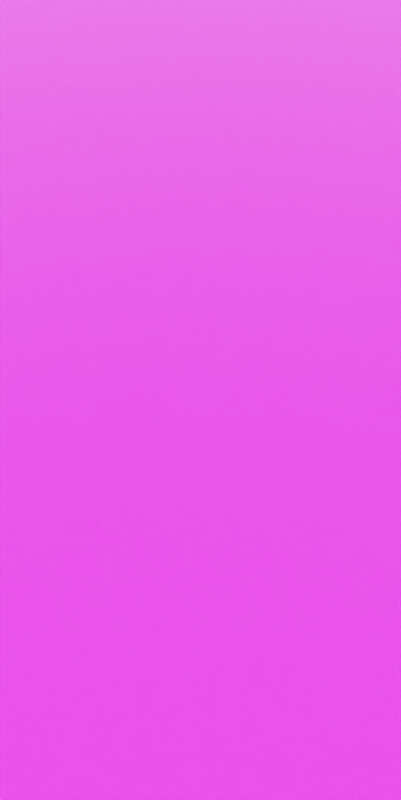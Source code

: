# Source: visualisation.blend  (saved by Blender 2.83.18; exported with 4.5.12 LTS)
import bpy
from mathutils import Matrix  # noqa: F401  (used for matrix-valued properties, if any)

bpy.ops.wm.read_factory_settings(use_empty=True)
scene = bpy.context.scene
scene.name = 'floor'

# ---- images (referenced by path relative to the original .blend; pixels are not part of the script)
import os
ASSET_DIR = os.environ.get("B2B_ASSET_DIR", "")  # directory of the original .blend (textures are referenced by path, not embedded)
HERE = os.path.dirname(os.path.abspath(__file__))  # packed textures are extracted next to this script under _unpacked/

def load_image(name, relpath, width, height, colorspace="sRGB"):
    """Load a texture the original file referenced (path relative to the .blend, or extracted next to this script)."""
    p = next((c for c in (os.path.join(HERE, relpath), os.path.join(ASSET_DIR, relpath)) if relpath and os.path.exists(c)), "")
    if p:
        img = bpy.data.images.load(p, check_existing=True)
        img.name = name
    else:  # same state as the original file: an image datablock whose file is absent (Cycles renders it pink)
        img = bpy.data.images.new(name, width, height)
        img.source = "FILE"
        img.filepath = "//" + (relpath or name)
    img.colorspace_settings.name = colorspace
    return img
img_heighta_png = load_image('heightA.png', 'heightA.png', 1024, 1024, 'Non-Color')
img_zigc_png = load_image('zigC.png', 'zigC.png', 1024, 1024, 'sRGB')
img_publongtable_exr = load_image('PubLongTable.exr', 'PubLongTable.exr', 1024, 1024, 'Linear Rec.709')

# ---- materials (node trees are filled in below, after node groups)
mat_pubfloor = bpy.data.materials.new('PubFloor')
mat_pubfloor.displacement_method = 'BOTH'

# ---- node groups
ng_auto_smooth = bpy.data.node_groups.new('Auto Smooth', 'GeometryNodeTree')
_s = ng_auto_smooth.interface.new_socket(name='Geometry', in_out='OUTPUT', socket_type='NodeSocketGeometry')
_s = ng_auto_smooth.interface.new_socket(name='Geometry', in_out='INPUT', socket_type='NodeSocketGeometry')
_s = ng_auto_smooth.interface.new_socket(name='Angle', in_out='INPUT', socket_type='NodeSocketFloat')
_s.subtype = 'ANGLE'
_s.min_value = 0.0
_s.max_value = 3.142
ng_auto_smooth.is_modifier = True
_N = ng_auto_smooth.nodes; _L = ng_auto_smooth.links
n0 = _N.new('NodeGroupOutput'); n0.name = 'Group Output'; n0.location = (480, -100)
n1 = _N.new('NodeGroupInput'); n1.name = 'Group Input'; n1.location = (-420, -300)
n2 = _N.new('NodeGroupInput'); n2.name = 'Group Input.001'; n2.location = (-60, -100)
n3 = _N.new('GeometryNodeSetShadeSmooth'); n3.name = 'Set Shade Smooth'; n3.location = (120, -100)
n3.domain = 'EDGE'
n4 = _N.new('GeometryNodeSetShadeSmooth'); n4.name = 'Set Shade Smooth.001'; n4.location = (300, -100)
n5 = _N.new('GeometryNodeInputMeshEdgeAngle'); n5.name = 'Edge Angle'; n5.location = (-420, -220)
n6 = _N.new('GeometryNodeInputEdgeSmooth'); n6.name = 'Is Edge Smooth'; n6.location = (-60, -160)
n7 = _N.new('GeometryNodeInputShadeSmooth'); n7.name = 'Is Face Smooth'; n7.location = (-240, -340)
n8 = _N.new('FunctionNodeBooleanMath'); n8.name = 'Boolean Math'; n8.location = (-60, -220)
n9 = _N.new('FunctionNodeCompare'); n9.name = 'Compare'; n9.location = (-240, -180)
n9.operation = 'LESS_EQUAL'
_L.new(n5.outputs[0], n9.inputs[0])
_L.new(n4.outputs[0], n0.inputs[0])
_L.new(n1.outputs[1], n9.inputs[1])
_L.new(n9.outputs[0], n8.inputs[0])
_L.new(n7.outputs[0], n8.inputs[1])
_L.new(n2.outputs[0], n3.inputs[0])
_L.new(n6.outputs[0], n3.inputs[1])
_L.new(n3.outputs[0], n4.inputs[0])
_L.new(n8.outputs[0], n3.inputs[2])
n0.is_active_output = True

# ---- material node trees
mat_pubfloor.use_nodes = True; mat_pubfloor.node_tree.nodes.clear()
_N = mat_pubfloor.node_tree.nodes; _L = mat_pubfloor.node_tree.links
n0 = _N.new('ShaderNodeDisplacement'); n0.name = 'Displacement'; n0.location = (71, -306)
n0.inputs[2].default_value = 0.0075
n1 = _N.new('ShaderNodeOutputMaterial'); n1.name = 'Material Output'; n1.location = (356, -232)
n2 = _N.new('ShaderNodeBsdfPrincipled'); n2.name = 'Principled BSDF'; n2.location = (10, 300)
n2.distribution = 'GGX'
n2.subsurface_method = 'BURLEY'
n2.inputs[2].default_value = 0.25
n2.inputs[3].default_value = 1.45
n2.inputs[27].default_value = (0.0, 0.0, 0.0, 1.0)
n2.inputs[28].default_value = 1.0
n3 = _N.new('ShaderNodeTexImage'); n3.name = 'Image Texture'; n3.location = (-444, -119)
n3.image = img_heighta_png
n3.interpolation = 'Cubic'
n4 = _N.new('ShaderNodeValToRGB'); n4.name = 'ColorRamp'; n4.location = (-461, -38)
n4.hide = True
while len(n4.color_ramp.elements) > 1: n4.color_ramp.elements.remove(n4.color_ramp.elements[-1])
n4.color_ramp.elements[0].position = 0.0; n4.color_ramp.elements[0].color = (0.0, 0.0, 0.0, 1.0)
_e = n4.color_ramp.elements.new(1.0); _e.color = (1.0, 1.0, 1.0, 1.0)
n5 = _N.new('ShaderNodeTexImage'); n5.name = 'Image Texture.001'; n5.location = (-428, 291)
n5.image = img_zigc_png
n5.interpolation = 'Cubic'
_L.new(n3.outputs[0], n0.inputs[0])
_L.new(n0.outputs[0], n1.inputs[2])
_L.new(n2.outputs[0], n1.inputs[0])
_L.new(n3.outputs[0], n4.inputs[0])
_L.new(n5.outputs[0], n2.inputs[0])
n1.is_active_output = True

# ---- world
world_pub = bpy.data.worlds.new('Pub'); scene.world = world_pub
world_pub.use_nodes = True; world_pub.node_tree.nodes.clear()
_N = world_pub.node_tree.nodes; _L = world_pub.node_tree.links
n0 = _N.new('ShaderNodeOutputWorld'); n0.name = 'World Output'; n0.location = (300, 300)
n1 = _N.new('ShaderNodeBackground'); n1.name = 'Background'; n1.location = (10, 300)
n1.inputs[1].default_value = 2.0
n2 = _N.new('ShaderNodeTexCoord'); n2.name = 'Texture Coordinate'; n2.location = (-1191, 359)
n3 = _N.new('ShaderNodeMapping'); n3.name = 'Mapping'; n3.location = (-981, 376)
n3.width = 240
n3.inputs[2].default_value = (0.0, 0.0, 4.353)
n4 = _N.new('ShaderNodeHueSaturation'); n4.name = 'Hue Saturation Value'; n4.location = (-331, 346)
n4.inputs[1].default_value = 0.0
n5 = _N.new('ShaderNodeTexEnvironment'); n5.name = 'Environment Texture'; n5.location = (-672, 339)
n5.image = img_publongtable_exr
n5.interpolation = 'Cubic'
_L.new(n1.outputs[0], n0.inputs[0])
_L.new(n3.outputs[0], n5.inputs[0])
_L.new(n2.outputs[0], n3.inputs[0])
_L.new(n5.outputs[0], n4.inputs[4])
_L.new(n4.outputs[0], n1.inputs[0])
n0.is_active_output = True
world_pub.use_sun_shadow = False
world_pub.sun_shadow_jitter_overblur = 0.0

# ---- cameras
cam_camera_003 = bpy.data.cameras.new('Camera.003')

# ---- meshes
me_plane_001 = bpy.data.meshes.new('Plane.001')
me_plane_001.from_pydata([(-1.0, -1.0, 0.0), (1.0, -1.0, 0.0), (-1.0, 1.0, 0.0), (1.0, 1.0, 0.0), (-1.0, 0.0, 0.0), (1.0, 0.0, 0.0), (-1.0, -0.5, 0.0), (0.0, -1.0, 0.0), (1.0, 0.5, 0.0), (0.0, 1.0, 0.0), (-1.0, 0.5, 0.0), (1.0, -0.5, 0.0), (0.0, 0.0, 0.0), (0.0, -0.5, 0.0), (0.0, 0.5, 0.0), (-1.0, -0.75, 0.0), (0.5, -1.0, 0.0), (1.0, 0.75, 0.0), (-0.5, 1.0, 0.0), (-1.0, 0.25, 0.0), (1.0, -0.25, 0.0), (-0.5, 0.0, 0.0), (-1.0, -0.25, 0.0), (-0.5, -1.0, 0.0), (1.0, 0.25, 0.0), (0.5, 1.0, 0.0), (-1.0, 0.75, 0.0), (1.0, -0.75, 0.0), (0.5, 0.0, 0.0), (0.0, -0.25, 0.0), (0.0, -0.75, 0.0), (-0.5, -0.5, 0.0), (0.5, -0.5, 0.0), (0.0, 0.75, 0.0), (0.0, 0.25, 0.0), (-0.5, 0.5, 0.0), (0.5, 0.5, 0.0), (0.5, 0.25, 0.0), (-0.5, 0.25, 0.0), (-0.5, 0.75, 0.0), (0.5, -0.75, 0.0), (-0.5, -0.75, 0.0), (-0.5, -0.25, 0.0), (0.5, -0.25, 0.0), (0.5, 0.75, 0.0), (-1.0, -0.875, 0.0), (0.75, -1.0, 0.0), (1.0, 0.875, 0.0), (-0.75, 1.0, 0.0), (-1.0, 0.125, 0.0), (1.0, -0.125, 0.0), (-0.75, 0.0, 0.0), (-1.0, -0.375, 0.0), (-0.25, -1.0, 0.0), (1.0, 0.375, 0.0), (0.25, 1.0, 0.0), (-1.0, 0.625, 0.0), (1.0, -0.625, 0.0), (0.25, 0.0, 0.0), (0.0, -0.125, 0.0), (0.0, -0.625, 0.0), (-0.75, -0.5, 0.0), (0.25, -0.5, 0.0), (0.0, 0.875, 0.0), (0.0, 0.375, 0.0), (-0.75, 0.5, 0.0), (0.25, 0.5, 0.0), (-1.0, -0.625, 0.0), (0.25, -1.0, 0.0), (1.0, 0.625, 0.0), (-0.25, 1.0, 0.0), (-1.0, 0.375, 0.0), (1.0, -0.375, 0.0), (-0.25, 0.0, 0.0), (-1.0, -0.125, 0.0), (-0.75, -1.0, 0.0), (1.0, 0.125, 0.0), (0.75, 1.0, 0.0), (-1.0, 0.875, 0.0), (1.0, -0.875, 0.0), (0.75, 0.0, 0.0), (0.0, -0.375, 0.0), (0.0, -0.875, 0.0), (-0.25, -0.5, 0.0), (0.75, -0.5, 0.0), (0.0, 0.625, 0.0), (0.0, 0.125, 0.0), (-0.25, 0.5, 0.0), (0.75, 0.5, 0.0), (0.5, 0.375, 0.0), (0.5, 0.125, 0.0), (0.25, 0.25, 0.0), (0.75, 0.25, 0.0), (-0.5, 0.375, 0.0), (-0.5, 0.125, 0.0), (-0.75, 0.25, 0.0), (-0.25, 0.25, 0.0), (-0.5, 0.875, 0.0), (-0.5, 0.625, 0.0), (-0.75, 0.75, 0.0), (-0.25, 0.75, 0.0), (0.5, -0.625, 0.0), (0.5, -0.875, 0.0), (0.25, -0.75, 0.0), (0.75, -0.75, 0.0), (-0.5, -0.625, 0.0), (-0.5, -0.875, 0.0), (-0.75, -0.75, 0.0), (-0.25, -0.75, 0.0), (-0.5, -0.125, 0.0), (-0.5, -0.375, 0.0), (-0.75, -0.25, 0.0), (-0.25, -0.25, 0.0), (0.5, -0.125, 0.0), (0.5, -0.375, 0.0), (0.25, -0.25, 0.0), (0.75, -0.25, 0.0), (0.5, 0.875, 0.0), (0.5, 0.625, 0.0), (0.25, 0.75, 0.0), (0.75, 0.75, 0.0), (0.75, 0.625, 0.0), (0.25, 0.625, 0.0), (0.25, 0.875, 0.0), (0.75, -0.375, 0.0), (0.25, -0.375, 0.0), (0.25, -0.125, 0.0), (-0.25, -0.375, 0.0), (-0.75, -0.375, 0.0), (-0.75, -0.125, 0.0), (-0.25, -0.875, 0.0), (-0.75, -0.875, 0.0), (-0.75, -0.625, 0.0), (0.75, -0.875, 0.0), (0.25, -0.875, 0.0), (0.25, -0.625, 0.0), (-0.25, 0.625, 0.0), (-0.75, 0.625, 0.0), (-0.75, 0.875, 0.0), (-0.25, 0.125, 0.0), (-0.75, 0.125, 0.0), (-0.75, 0.375, 0.0), (0.75, 0.125, 0.0), (0.25, 0.125, 0.0), (0.25, 0.375, 0.0), (0.75, 0.375, 0.0), (-0.25, 0.375, 0.0), (-0.25, 0.875, 0.0), (0.75, -0.625, 0.0), (-0.25, -0.625, 0.0), (-0.25, -0.125, 0.0), (0.75, -0.125, 0.0), (0.75, 0.875, 0.0)], [], [(152, 47, 3, 77), (151, 50, 5, 80), (150, 59, 12, 73), (149, 60, 13, 83), (148, 57, 11, 84), (147, 63, 9, 70), (146, 64, 14, 87), (145, 54, 8, 88), (144, 89, 36, 66), (143, 90, 37, 91), (142, 76, 24, 92), (141, 93, 35, 65), (140, 94, 38, 95), (139, 86, 34, 96), (138, 97, 18, 48), (137, 98, 39, 99), (136, 85, 33, 100), (135, 101, 32, 62), (134, 102, 40, 103), (133, 79, 27, 104), (132, 105, 31, 61), (131, 106, 41, 107), (130, 82, 30, 108), (129, 109, 21, 51), (128, 110, 42, 111), (127, 81, 29, 112), (126, 113, 28, 58), (125, 114, 43, 115), (124, 72, 20, 116), (123, 117, 25, 55), (122, 118, 44, 119), (121, 69, 17, 120), (118, 121, 120, 44), (36, 88, 121, 118), (88, 8, 69, 121), (85, 122, 119, 33), (14, 66, 122, 85), (66, 36, 118, 122), (63, 123, 55, 9), (33, 119, 123, 63), (119, 44, 117, 123), (114, 124, 116, 43), (32, 84, 124, 114), (84, 11, 72, 124), (81, 125, 115, 29), (13, 62, 125, 81), (62, 32, 114, 125), (59, 126, 58, 12), (29, 115, 126, 59), (115, 43, 113, 126), (110, 127, 112, 42), (31, 83, 127, 110), (83, 13, 81, 127), (52, 128, 111, 22), (6, 61, 128, 52), (61, 31, 110, 128), (74, 129, 51, 4), (22, 111, 129, 74), (111, 42, 109, 129), (106, 130, 108, 41), (23, 53, 130, 106), (53, 7, 82, 130), (45, 131, 107, 15), (0, 75, 131, 45), (75, 23, 106, 131), (67, 132, 61, 6), (15, 107, 132, 67), (107, 41, 105, 132), (102, 133, 104, 40), (16, 46, 133, 102), (46, 1, 79, 133), (82, 134, 103, 30), (7, 68, 134, 82), (68, 16, 102, 134), (60, 135, 62, 13), (30, 103, 135, 60), (103, 40, 101, 135), (98, 136, 100, 39), (35, 87, 136, 98), (87, 14, 85, 136), (56, 137, 99, 26), (10, 65, 137, 56), (65, 35, 98, 137), (78, 138, 48, 2), (26, 99, 138, 78), (99, 39, 97, 138), (94, 139, 96, 38), (21, 73, 139, 94), (73, 12, 86, 139), (49, 140, 95, 19), (4, 51, 140, 49), (51, 21, 94, 140), (71, 141, 65, 10), (19, 95, 141, 71), (95, 38, 93, 141), (90, 142, 92, 37), (28, 80, 142, 90), (80, 5, 76, 142), (86, 143, 91, 34), (12, 58, 143, 86), (58, 28, 90, 143), (64, 144, 66, 14), (34, 91, 144, 64), (91, 37, 89, 144), (89, 145, 88, 36), (37, 92, 145, 89), (92, 24, 54, 145), (93, 146, 87, 35), (38, 96, 146, 93), (96, 34, 64, 146), (97, 147, 70, 18), (39, 100, 147, 97), (100, 33, 63, 147), (101, 148, 84, 32), (40, 104, 148, 101), (104, 27, 57, 148), (105, 149, 83, 31), (41, 108, 149, 105), (108, 30, 60, 149), (109, 150, 73, 21), (42, 112, 150, 109), (112, 29, 59, 150), (113, 151, 80, 28), (43, 116, 151, 113), (116, 20, 50, 151), (117, 152, 77, 25), (44, 120, 152, 117), (120, 17, 47, 152)])
me_plane_001.polygons.foreach_set('use_smooth', [True] * 128)
_uv = me_plane_001.uv_layers.new(name='UVMap')
_uv.uv.foreach_set('vector', [0.1251, 0.06259, 9.999e-05, 0.06259, 9.998e-05, 0.0001001, 0.1251, 0.0001001, 0.1251, 0.5625, 0.0001, 0.5625, 0.0001, 0.5, 0.1251, 0.5, 0.625, 0.5625, 0.5, 0.5625, 0.5, 0.5, 0.625, 0.5, 0.625, 0.8124, 0.5, 0.8124, 0.5, 0.7499, 0.625, 0.7499, 0.1251, 0.8124, 0.0001001, 0.8124, 0.0001, 0.75, 0.1251, 0.75, 0.625, 0.06259, 0.5, 0.06259, 0.5, 0.0001001, 0.625, 0.0001, 0.625, 0.3125, 0.5, 0.3125, 0.5, 0.2501, 0.625, 0.25, 0.1251, 0.3125, 0.0001, 0.3125, 0.0001, 0.2501, 0.1251, 0.2501, 0.375, 0.3125, 0.25, 0.3125, 0.25, 0.2501, 0.375, 0.2501, 0.375, 0.4375, 0.25, 0.4375, 0.25, 0.375, 0.375, 0.375, 0.1251, 0.4375, 0.0001, 0.4375, 0.0001, 0.375, 0.1251, 0.375, 0.8749, 0.3125, 0.7499, 0.3125, 0.7499, 0.25, 0.8749, 0.25, 0.8749, 0.4375, 0.7499, 0.4375, 0.7499, 0.375, 0.8749, 0.375, 0.625, 0.4375, 0.5, 0.4375, 0.5, 0.375, 0.625, 0.375, 0.8749, 0.06259, 0.7499, 0.06259, 0.7499, 0.0001, 0.8749, 0.0001, 0.8749, 0.1876, 0.7499, 0.1876, 0.7499, 0.1251, 0.8749, 0.1251, 0.625, 0.1876, 0.5, 0.1876, 0.5, 0.1251, 0.625, 0.1251, 0.375, 0.8124, 0.2501, 0.8124, 0.2501, 0.7499, 0.375, 0.7499, 0.375, 0.9374, 0.2501, 0.9374, 0.2501, 0.8749, 0.375, 0.8749, 0.1251, 0.9374, 0.0001001, 0.9374, 0.0001001, 0.8749, 0.1251, 0.8749, 0.8749, 0.8124, 0.7499, 0.8124, 0.7499, 0.7499, 0.8749, 0.7499, 0.8749, 0.9374, 0.7499, 0.9374, 0.7499, 0.8749, 0.8749, 0.8749, 0.625, 0.9374, 0.5, 0.9374, 0.5, 0.8749, 0.625, 0.8749, 0.8749, 0.5625, 0.7499, 0.5625, 0.7499, 0.5, 0.8749, 0.5, 0.8749, 0.6875, 0.7499, 0.6875, 0.7499, 0.625, 0.8749, 0.625, 0.625, 0.6875, 0.5, 0.6875, 0.5, 0.625, 0.625, 0.625, 0.375, 0.5625, 0.2501, 0.5625, 0.25, 0.5, 0.375, 0.5, 0.375, 0.6875, 0.2501, 0.6875, 0.2501, 0.625, 0.375, 0.625, 0.1251, 0.6875, 0.0001, 0.6875, 0.0001, 0.625, 0.1251, 0.625, 0.375, 0.06259, 0.25, 0.06259, 0.25, 0.0001001, 0.375, 0.0001001, 0.375, 0.1876, 0.25, 0.1876, 0.25, 0.1251, 0.375, 0.1251, 0.1251, 0.1876, 0.0001, 0.1876, 9.999e-05, 0.1251, 0.1251, 0.1251, 0.25, 0.1876, 0.1251, 0.1876, 0.1251, 0.1251, 0.25, 0.1251, 0.25, 0.2501, 0.1251, 0.2501, 0.1251, 0.1876, 0.25, 0.1876, 0.1251, 0.2501, 0.0001, 0.2501, 0.0001, 0.1876, 0.1251, 0.1876, 0.5, 0.1876, 0.375, 0.1876, 0.375, 0.1251, 0.5, 0.1251, 0.5, 0.2501, 0.375, 0.2501, 0.375, 0.1876, 0.5, 0.1876, 0.375, 0.2501, 0.25, 0.2501, 0.25, 0.1876, 0.375, 0.1876, 0.5, 0.06259, 0.375, 0.06259, 0.375, 0.0001001, 0.5, 0.0001001, 0.5, 0.1251, 0.375, 0.1251, 0.375, 0.06259, 0.5, 0.06259, 0.375, 0.1251, 0.25, 0.1251, 0.25, 0.06259, 0.375, 0.06259, 0.2501, 0.6875, 0.1251, 0.6875, 0.1251, 0.625, 0.2501, 0.625, 0.2501, 0.7499, 0.1251, 0.75, 0.1251, 0.6875, 0.2501, 0.6875, 0.1251, 0.75, 0.0001, 0.75, 0.0001, 0.6875, 0.1251, 0.6875, 0.5, 0.6875, 0.375, 0.6875, 0.375, 0.625, 0.5, 0.625, 0.5, 0.7499, 0.375, 0.7499, 0.375, 0.6875, 0.5, 0.6875, 0.375, 0.7499, 0.2501, 0.7499, 0.2501, 0.6875, 0.375, 0.6875, 0.5, 0.5625, 0.375, 0.5625, 0.375, 0.5, 0.5, 0.5, 0.5, 0.625, 0.375, 0.625, 0.375, 0.5625, 0.5, 0.5625, 0.375, 0.625, 0.2501, 0.625, 0.2501, 0.5625, 0.375, 0.5625, 0.7499, 0.6875, 0.625, 0.6875, 0.625, 0.625, 0.7499, 0.625, 0.7499, 0.7499, 0.625, 0.7499, 0.625, 0.6875, 0.7499, 0.6875, 0.625, 0.7499, 0.5, 0.7499, 0.5, 0.6875, 0.625, 0.6875, 0.9999, 0.6875, 0.8749, 0.6875, 0.8749, 0.625, 0.9999, 0.625, 0.9999, 0.7499, 0.8749, 0.7499, 0.8749, 0.6875, 0.9999, 0.6875, 0.8749, 0.7499, 0.7499, 0.7499, 0.7499, 0.6875, 0.8749, 0.6875, 0.9999, 0.5625, 0.8749, 0.5625, 0.8749, 0.5, 0.9999, 0.5, 0.9999, 0.625, 0.8749, 0.625, 0.8749, 0.5625, 0.9999, 0.5625, 0.8749, 0.625, 0.7499, 0.625, 0.7499, 0.5625, 0.8749, 0.5625, 0.7499, 0.9374, 0.625, 0.9374, 0.625, 0.8749, 0.7499, 0.8749, 0.7499, 0.9999, 0.625, 0.9999, 0.625, 0.9374, 0.7499, 0.9374, 0.625, 0.9999, 0.5, 0.9999, 0.5, 0.9374, 0.625, 0.9374, 0.9999, 0.9374, 0.8749, 0.9374, 0.8749, 0.8749, 0.9999, 0.8749, 0.9999, 0.9999, 0.8749, 0.9999, 0.8749, 0.9374, 0.9999, 0.9374, 0.8749, 0.9999, 0.7499, 0.9999, 0.7499, 0.9374, 0.8749, 0.9374, 0.9999, 0.8124, 0.8749, 0.8124, 0.8749, 0.7499, 0.9999, 0.7499, 0.9999, 0.8749, 0.8749, 0.8749, 0.8749, 0.8124, 0.9999, 0.8124, 0.8749, 0.8749, 0.7499, 0.8749, 0.7499, 0.8124, 0.8749, 0.8124, 0.2501, 0.9374, 0.1251, 0.9374, 0.1251, 0.8749, 0.2501, 0.8749, 0.2501, 0.9999, 0.1251, 0.9999, 0.1251, 0.9374, 0.2501, 0.9374, 0.1251, 0.9999, 0.0001001, 0.9999, 0.0001001, 0.9374, 0.1251, 0.9374, 0.5, 0.9374, 0.375, 0.9374, 0.375, 0.8749, 0.5, 0.8749, 0.5, 0.9999, 0.375, 0.9999, 0.375, 0.9374, 0.5, 0.9374, 0.375, 0.9999, 0.2501, 0.9999, 0.2501, 0.9374, 0.375, 0.9374, 0.5, 0.8124, 0.375, 0.8124, 0.375, 0.7499, 0.5, 0.7499, 0.5, 0.8749, 0.375, 0.8749, 0.375, 0.8124, 0.5, 0.8124, 0.375, 0.8749, 0.2501, 0.8749, 0.2501, 0.8124, 0.375, 0.8124, 0.7499, 0.1876, 0.625, 0.1876, 0.625, 0.1251, 0.7499, 0.1251, 0.7499, 0.25, 0.625, 0.25, 0.625, 0.1876, 0.7499, 0.1876, 0.625, 0.25, 0.5, 0.2501, 0.5, 0.1876, 0.625, 0.1876, 0.9999, 0.1876, 0.8749, 0.1876, 0.8749, 0.1251, 0.9999, 0.1251, 0.9999, 0.25, 0.8749, 0.25, 0.8749, 0.1876, 0.9999, 0.1876, 0.8749, 0.25, 0.7499, 0.25, 0.7499, 0.1876, 0.8749, 0.1876, 0.9999, 0.06259, 0.8749, 0.06259, 0.8749, 0.0001, 0.9999, 9.998e-05, 0.9999, 0.1251, 0.8749, 0.1251, 0.8749, 0.06259, 0.9999, 0.06259, 0.8749, 0.1251, 0.7499, 0.1251, 0.7499, 0.06259, 0.8749, 0.06259, 0.7499, 0.4375, 0.625, 0.4375, 0.625, 0.375, 0.7499, 0.375, 0.7499, 0.5, 0.625, 0.5, 0.625, 0.4375, 0.7499, 0.4375, 0.625, 0.5, 0.5, 0.5, 0.5, 0.4375, 0.625, 0.4375, 0.9999, 0.4375, 0.8749, 0.4375, 0.8749, 0.375, 0.9999, 0.375, 0.9999, 0.5, 0.8749, 0.5, 0.8749, 0.4375, 0.9999, 0.4375, 0.8749, 0.5, 0.7499, 0.5, 0.7499, 0.4375, 0.8749, 0.4375, 0.9999, 0.3125, 0.8749, 0.3125, 0.8749, 0.25, 0.9999, 0.25, 0.9999, 0.375, 0.8749, 0.375, 0.8749, 0.3125, 0.9999, 0.3125, 0.8749, 0.375, 0.7499, 0.375, 0.7499, 0.3125, 0.8749, 0.3125, 0.25, 0.4375, 0.1251, 0.4375, 0.1251, 0.375, 0.25, 0.375, 0.25, 0.5, 0.1251, 0.5, 0.1251, 0.4375, 0.25, 0.4375, 0.1251, 0.5, 0.0001, 0.5, 0.0001, 0.4375, 0.1251, 0.4375, 0.5, 0.4375, 0.375, 0.4375, 0.375, 0.375, 0.5, 0.375, 0.5, 0.5, 0.375, 0.5, 0.375, 0.4375, 0.5, 0.4375, 0.375, 0.5, 0.25, 0.5, 0.25, 0.4375, 0.375, 0.4375, 0.5, 0.3125, 0.375, 0.3125, 0.375, 0.2501, 0.5, 0.2501, 0.5, 0.375, 0.375, 0.375, 0.375, 0.3125, 0.5, 0.3125, 0.375, 0.375, 0.25, 0.375, 0.25, 0.3125, 0.375, 0.3125, 0.25, 0.3125, 0.1251, 0.3125, 0.1251, 0.2501, 0.25, 0.2501, 0.25, 0.375, 0.1251, 0.375, 0.1251, 0.3125, 0.25, 0.3125, 0.1251, 0.375, 0.0001, 0.375, 0.0001, 0.3125, 0.1251, 0.3125, 0.7499, 0.3125, 0.625, 0.3125, 0.625, 0.25, 0.7499, 0.25, 0.7499, 0.375, 0.625, 0.375, 0.625, 0.3125, 0.7499, 0.3125, 0.625, 0.375, 0.5, 0.375, 0.5, 0.3125, 0.625, 0.3125, 0.7499, 0.06259, 0.625, 0.06259, 0.625, 0.0001, 0.7499, 0.0001, 0.7499, 0.1251, 0.625, 0.1251, 0.625, 0.06259, 0.7499, 0.06259, 0.625, 0.1251, 0.5, 0.1251, 0.5, 0.06259, 0.625, 0.06259, 0.2501, 0.8124, 0.1251, 0.8124, 0.1251, 0.75, 0.2501, 0.7499, 0.2501, 0.8749, 0.1251, 0.8749, 0.1251, 0.8124, 0.2501, 0.8124, 0.1251, 0.8749, 0.0001001, 0.8749, 0.0001001, 0.8124, 0.1251, 0.8124, 0.7499, 0.8124, 0.625, 0.8124, 0.625, 0.7499, 0.7499, 0.7499, 0.7499, 0.8749, 0.625, 0.8749, 0.625, 0.8124, 0.7499, 0.8124, 0.625, 0.8749, 0.5, 0.8749, 0.5, 0.8124, 0.625, 0.8124, 0.7499, 0.5625, 0.625, 0.5625, 0.625, 0.5, 0.7499, 0.5, 0.7499, 0.625, 0.625, 0.625, 0.625, 0.5625, 0.7499, 0.5625, 0.625, 0.625, 0.5, 0.625, 0.5, 0.5625, 0.625, 0.5625, 0.2501, 0.5625, 0.1251, 0.5625, 0.1251, 0.5, 0.25, 0.5, 0.2501, 0.625, 0.1251, 0.625, 0.1251, 0.5625, 0.2501, 0.5625, 0.1251, 0.625, 0.0001, 0.625, 0.0001, 0.5625, 0.1251, 0.5625, 0.25, 0.06259, 0.1251, 0.06259, 0.1251, 0.0001001, 0.25, 0.0001001, 0.25, 0.1251, 0.1251, 0.1251, 0.1251, 0.06259, 0.25, 0.06259, 0.1251, 0.1251, 9.999e-05, 0.1251, 9.999e-05, 0.06259, 0.1251, 0.06259])
me_plane_001.materials.append(mat_pubfloor)
me_plane_001.use_remesh_fix_poles = True
me_plane_001.use_remesh_preserve_attributes = False
me_plane_001.use_mirror_vertex_groups = False
me_plane_001.update()

# ---- objects
ob_plane_001 = bpy.data.objects.new('Plane.001', me_plane_001)
ob_camera_003 = bpy.data.objects.new('Camera.003', cam_camera_003)

# ---- transforms, parenting, visibility, modifiers, constraints
ob_plane_001.location = (0.0, 0.0, 0.0)
ob_plane_001.scale = (0.5, 1.0, 1.0)
ob_plane_001.lineart.crease_threshold = 0.0
ob_plane_001.cycles.use_adaptive_subdivision = True
_m = ob_plane_001.modifiers.new('Subdivision', 'SUBSURF')
_m.uv_smooth = 'PRESERVE_CORNERS'
_m.subdivision_type = 'SIMPLE'
_m = ob_plane_001.modifiers.new('Auto Smooth', 'NODES')
_m.node_group = ng_auto_smooth
_gi = [s.identifier for s in ng_auto_smooth.interface.items_tree if s.item_type == 'SOCKET' and s.in_out == 'INPUT']
_m[_gi[1]] = 0.5236  # Angle
ob_camera_003.location = (0.0, -1.504, 1.412)
ob_camera_003.rotation_euler = (0.7035, -0.0, 0.0)
ob_camera_003.lineart.crease_threshold = 0.0

# ---- collection membership
scene.collection.objects.link(ob_plane_001)
scene.collection.objects.link(ob_camera_003)

# ---- scene / render settings (as saved in the file)
scene.camera = ob_camera_003
scene.frame_start = 1; scene.frame_end = 250; scene.frame_set(1)
scene.render.engine = 'CYCLES'
scene.render.image_settings.exr_codec = 'NONE'
scene.render.resolution_x = 479
scene.render.resolution_y = 955
scene.render.film_transparent = True
scene.render.simplify_subdivision_render = 0
scene.render.simplify_child_particles_render = 0.0
scene.cycles.feature_set = 'EXPERIMENTAL'
scene.cycles.use_denoising = False
scene.cycles.samples = 512
scene.cycles.sampling_pattern = 'TABULATED_SOBOL'
scene.cycles.use_adaptive_sampling = False
scene.cycles.use_light_tree = False
scene.view_settings.view_transform = 'Filmic'
bpy.context.view_layer.update()

# ---- added for rendering (the .blend has no usable light): sun
light_auto_sun = bpy.data.lights.new('AutoSun', 'SUN')
light_auto_sun.energy = 3.0
light_auto_sun.angle = 0.0523599
ob_auto_sun = bpy.data.objects.new('AutoSun', light_auto_sun)
scene.collection.objects.link(ob_auto_sun)
ob_auto_sun.rotation_euler = (0.872665, 0.174533, 0.523599)
bpy.context.view_layer.update()
